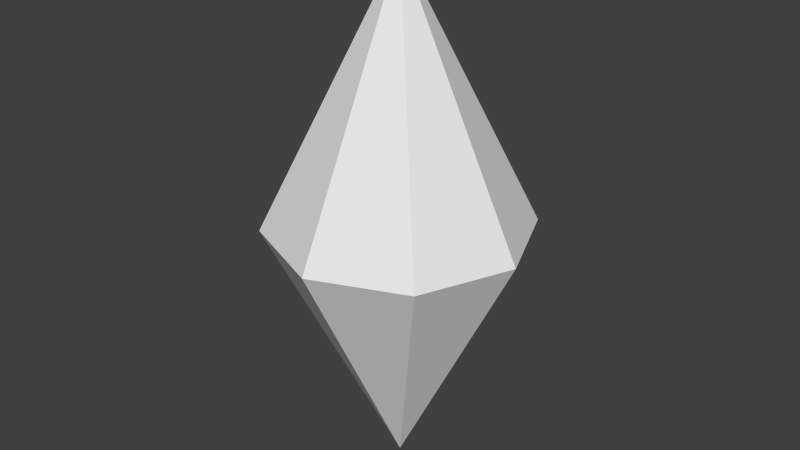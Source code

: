 # Source: IslandCore.blend  (saved by Blender 2.76.0; exported with 4.5.12 LTS)
import bpy
from mathutils import Matrix  # noqa: F401  (used for matrix-valued properties, if any)

bpy.ops.wm.read_factory_settings(use_empty=True)
scene = bpy.context.scene
scene.name = 'Scene'

# ---- collections
col_collection_1 = bpy.data.collections.new('Collection 1'); scene.collection.children.link(col_collection_1)

# ---- materials (node trees are filled in below, after node groups)
mat_team1 = bpy.data.materials.new('Team1')
mat_team1.alpha_threshold = 0.0
mat_team1.use_transparent_shadow = False
mat_team1.diffuse_color = (0.8, 0.5116, 0.001871, 1.0)
mat_team1.roughness = 0.5
mat_team2 = bpy.data.materials.new('Team2')
mat_team2.alpha_threshold = 0.0
mat_team2.use_transparent_shadow = False
mat_team2.diffuse_color = (0.8, 0.02788, 0.1049, 1.0)
mat_team2.roughness = 0.5
mat_team3 = bpy.data.materials.new('Team3')
mat_team3.alpha_threshold = 0.0
mat_team3.use_transparent_shadow = False
mat_team3.diffuse_color = (0.03254, 0.1903, 0.8, 1.0)
mat_team3.roughness = 0.5
mat_team4 = bpy.data.materials.new('Team4')
mat_team4.alpha_threshold = 0.0
mat_team4.use_transparent_shadow = False
mat_team4.diffuse_color = (0.03941, 0.8, 0.05833, 1.0)
mat_team4.roughness = 0.5
mat_team0 = bpy.data.materials.new('Team0')
mat_team0.alpha_threshold = 0.0
mat_team0.use_transparent_shadow = False
mat_team0.roughness = 0.5

# ---- material node trees

# ---- world
world_world = bpy.data.worlds.new('World'); scene.world = world_world
world_world.color = (0.05088, 0.05088, 0.05088)
world_world.use_sun_shadow = False
world_world.sun_shadow_jitter_overblur = 0.0
world_world.cycles.sampling_method = 'MANUAL'
world_world.cycles.sample_map_resolution = 256

# ---- meshes
me_cone_001 = bpy.data.meshes.new('Cone.001')
me_cone_001.from_pydata([(0.0, 1.0, -0.006685), (0.7071, 0.7071, -0.006685), (1.0, -4.371e-08, -0.006685), (0.7071, -0.7071, -0.006685), (-8.742e-08, -1.0, -0.006685), (0.0, 0.0, 1.993), (-0.7071, -0.7071, -0.006685), (-1.0, 1.192e-08, -0.006685), (-0.7071, 0.7071, -0.006685)], [], [(7, 5, 8), (0, 5, 1), (6, 5, 7), (4, 5, 6), (3, 5, 4), (2, 5, 3), (8, 5, 0), (1, 5, 2), (0, 1, 2, 3, 4, 6, 7, 8)])
me_cone_001.polygons.foreach_set('material_index', [4, 4, 4, 4, 4, 4, 4, 4, 4])
me_cone_001.materials.append(mat_team1)
me_cone_001.materials.append(mat_team2)
me_cone_001.materials.append(mat_team3)
me_cone_001.materials.append(mat_team4)
me_cone_001.materials.append(mat_team0)
me_cone_001.use_remesh_preserve_volume = False
me_cone_001.use_remesh_preserve_attributes = False
me_cone_001.use_mirror_vertex_groups = False
me_cone_001.update()

# ---- objects
ob_cone = bpy.data.objects.new('Cone', me_cone_001)

# ---- transforms, parenting, visibility, modifiers, constraints
ob_cone.location = (0.05295, 0.01773, 0.02647)
ob_cone.lineart.crease_threshold = 0.0
_m = ob_cone.modifiers.new('Mirror', 'MIRROR')
_m.use_axis = (False, False, True)
_m.merge_threshold = 0.1

# ---- collection membership
col_collection_1.objects.link(ob_cone)

# ---- scene / render settings (as saved in the file)
scene.frame_start = 1; scene.frame_end = 250; scene.frame_set(1)
scene.render.engine = 'BLENDER_EEVEE_NEXT'
scene.render.resolution_percentage = 50
scene.render.dither_intensity = 0.0
scene.cycles.use_denoising = False
scene.cycles.samples = 10
scene.cycles.sampling_pattern = 'TABULATED_SOBOL'
scene.cycles.light_sampling_threshold = 0.0
scene.cycles.use_adaptive_sampling = False
scene.cycles.use_light_tree = False
scene.cycles.blur_glossy = 0.0
scene.cycles.pixel_filter_type = 'GAUSSIAN'
scene.cycles.sample_clamp_indirect = 0.0
scene.view_settings.view_transform = 'Standard'
bpy.context.view_layer.update()

# ---- added for rendering (the .blend has no active camera and no usable light): camera, sun
cam_auto = bpy.data.cameras.new('AutoCamera')
cam_auto.lens = 50.0
cam_auto.sensor_width = 36.0
cam_auto.clip_end = 1000.0
ob_auto_camera = bpy.data.objects.new('AutoCamera', cam_auto)
scene.collection.objects.link(ob_auto_camera)
ob_auto_camera.location = (4.57551, -5.40934, 3.64452)
ob_auto_camera.rotation_euler = (1.09748, -7.21219e-08, 0.694738)
scene.camera = ob_auto_camera
light_auto_sun = bpy.data.lights.new('AutoSun', 'SUN')
light_auto_sun.energy = 3.0
light_auto_sun.angle = 0.0523599
ob_auto_sun = bpy.data.objects.new('AutoSun', light_auto_sun)
scene.collection.objects.link(ob_auto_sun)
ob_auto_sun.rotation_euler = (0.872665, 0.174533, 0.523599)
bpy.context.view_layer.update()
